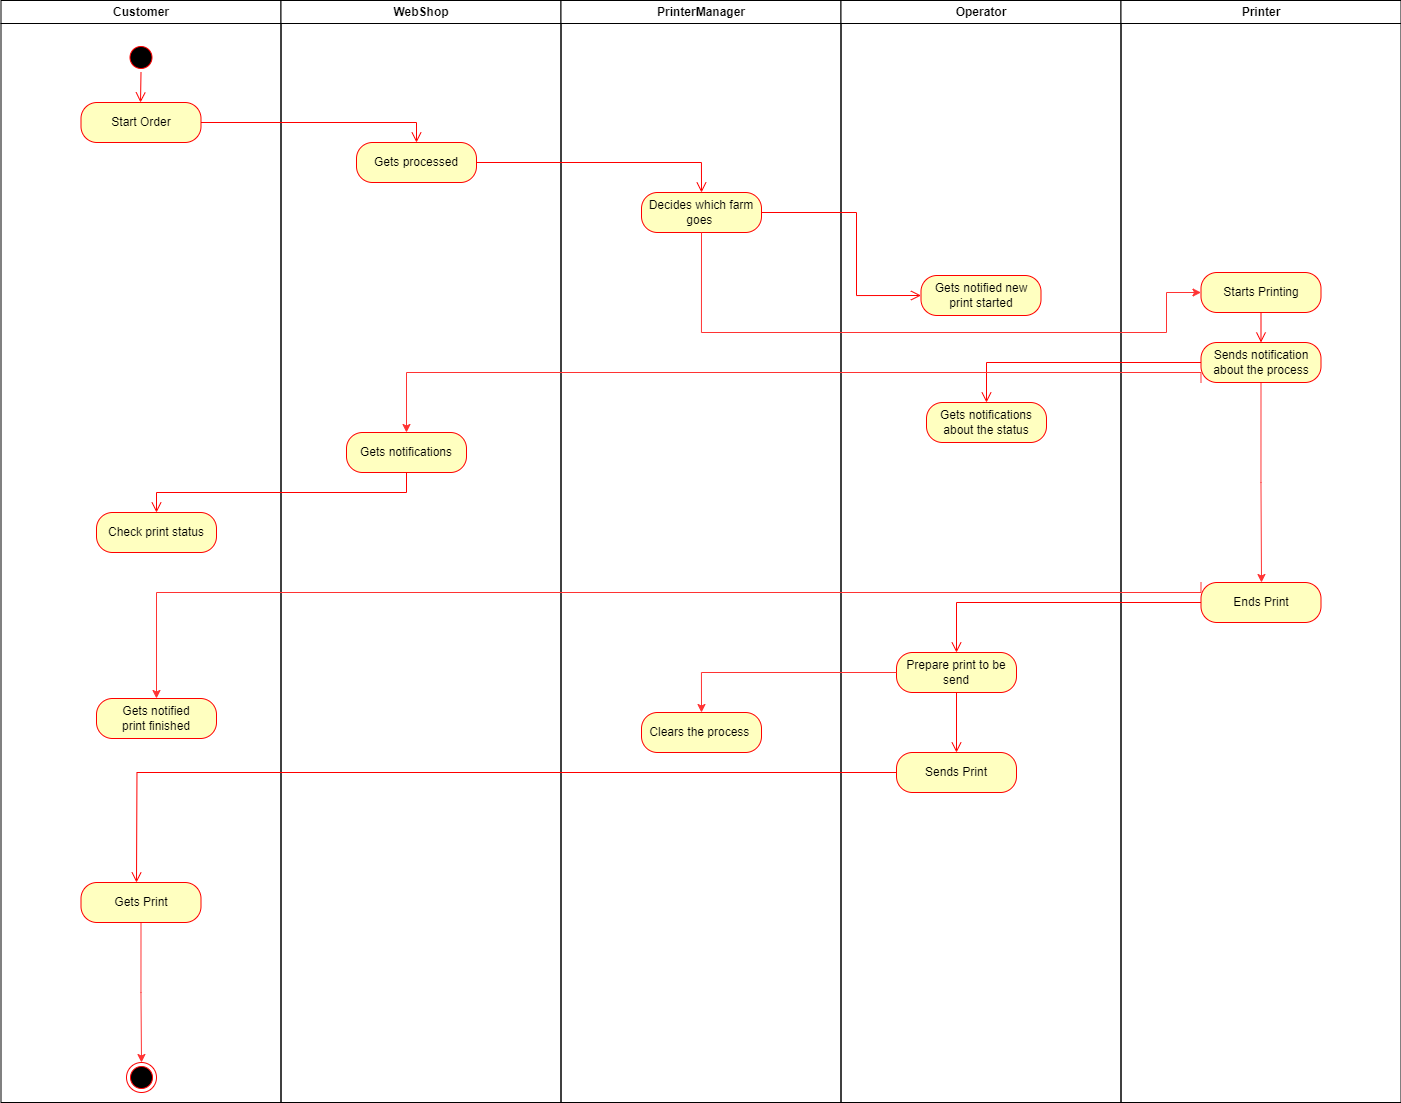

The diagram above was exported from draw.io. Its source (the exported page's mxGraphModel, read from the mxfile embedded in the PNG):
<mxGraphModel dx="914" dy="1048" grid="1" gridSize="10" guides="1" tooltips="1" connect="1" arrows="1" fold="1" page="1" pageScale="1" pageWidth="1169" pageHeight="826" background="none" math="0" shadow="0">
  <root>
    <mxCell id="0" />
    <mxCell id="1" parent="0" />
    <mxCell id="2" value="Customer" style="swimlane;whiteSpace=wrap" parent="1" vertex="1">
      <mxGeometry x="164.5" y="128" width="280" height="1102" as="geometry" />
    </mxCell>
    <mxCell id="v935x8OiyFoWB_VbWlXX-41" value="" style="ellipse;html=1;shape=startState;fillColor=#000000;strokeColor=#ff0000;" vertex="1" parent="2">
      <mxGeometry x="125" y="42" width="30" height="30" as="geometry" />
    </mxCell>
    <mxCell id="v935x8OiyFoWB_VbWlXX-42" value="" style="edgeStyle=orthogonalEdgeStyle;html=1;verticalAlign=bottom;endArrow=open;endSize=8;strokeColor=#ff0000;rounded=0;" edge="1" source="v935x8OiyFoWB_VbWlXX-41" parent="2">
      <mxGeometry relative="1" as="geometry">
        <mxPoint x="139.5" y="102" as="targetPoint" />
      </mxGeometry>
    </mxCell>
    <mxCell id="v935x8OiyFoWB_VbWlXX-43" value="Start Order" style="rounded=1;whiteSpace=wrap;html=1;arcSize=40;fontColor=#000000;fillColor=#ffffc0;strokeColor=#ff0000;" vertex="1" parent="2">
      <mxGeometry x="80" y="102" width="120" height="40" as="geometry" />
    </mxCell>
    <mxCell id="v935x8OiyFoWB_VbWlXX-69" value="Check print status" style="rounded=1;whiteSpace=wrap;html=1;arcSize=40;fontColor=#000000;fillColor=#ffffc0;strokeColor=#ff0000;" vertex="1" parent="2">
      <mxGeometry x="95.5" y="512" width="120" height="40" as="geometry" />
    </mxCell>
    <mxCell id="v935x8OiyFoWB_VbWlXX-78" value="Gets notified&lt;div&gt;print finished&lt;/div&gt;" style="rounded=1;whiteSpace=wrap;html=1;arcSize=40;fontColor=#000000;fillColor=#ffffc0;strokeColor=#ff0000;" vertex="1" parent="2">
      <mxGeometry x="95.5" y="698" width="120" height="40" as="geometry" />
    </mxCell>
    <mxCell id="v935x8OiyFoWB_VbWlXX-84" style="edgeStyle=orthogonalEdgeStyle;rounded=0;orthogonalLoop=1;jettySize=auto;html=1;exitX=0.5;exitY=1;exitDx=0;exitDy=0;entryX=0.5;entryY=0;entryDx=0;entryDy=0;strokeColor=#FF3333;" edge="1" parent="2" source="v935x8OiyFoWB_VbWlXX-81" target="v935x8OiyFoWB_VbWlXX-83">
      <mxGeometry relative="1" as="geometry" />
    </mxCell>
    <mxCell id="v935x8OiyFoWB_VbWlXX-81" value="Gets Print" style="rounded=1;whiteSpace=wrap;html=1;arcSize=40;fontColor=#000000;fillColor=#ffffc0;strokeColor=#ff0000;" vertex="1" parent="2">
      <mxGeometry x="80" y="882" width="120" height="40" as="geometry" />
    </mxCell>
    <mxCell id="v935x8OiyFoWB_VbWlXX-83" value="" style="ellipse;html=1;shape=endState;fillColor=#000000;strokeColor=#ff0000;" vertex="1" parent="2">
      <mxGeometry x="125.5" y="1062" width="30" height="30" as="geometry" />
    </mxCell>
    <mxCell id="3" value="WebShop" style="swimlane;whiteSpace=wrap;startSize=23;" parent="1" vertex="1">
      <mxGeometry x="444.5" y="128" width="280" height="1102" as="geometry" />
    </mxCell>
    <mxCell id="v935x8OiyFoWB_VbWlXX-50" value="Gets processed" style="rounded=1;whiteSpace=wrap;html=1;arcSize=40;fontColor=#000000;fillColor=#ffffc0;strokeColor=#ff0000;" vertex="1" parent="3">
      <mxGeometry x="75.5" y="142" width="120" height="40" as="geometry" />
    </mxCell>
    <mxCell id="v935x8OiyFoWB_VbWlXX-66" value="Gets notifications" style="rounded=1;whiteSpace=wrap;html=1;arcSize=40;fontColor=#000000;fillColor=#ffffc0;strokeColor=#ff0000;" vertex="1" parent="3">
      <mxGeometry x="65.5" y="432" width="120" height="40" as="geometry" />
    </mxCell>
    <mxCell id="4" value="PrinterManager" style="swimlane;whiteSpace=wrap;startSize=23;" parent="1" vertex="1">
      <mxGeometry x="724.5" y="128" width="280" height="1102" as="geometry" />
    </mxCell>
    <mxCell id="v935x8OiyFoWB_VbWlXX-52" value="Decides which farm goes&amp;nbsp;" style="rounded=1;whiteSpace=wrap;html=1;arcSize=40;fontColor=#000000;fillColor=#ffffc0;strokeColor=#ff0000;" vertex="1" parent="4">
      <mxGeometry x="80.5" y="192" width="120" height="40" as="geometry" />
    </mxCell>
    <mxCell id="v935x8OiyFoWB_VbWlXX-85" value="Clears the process&amp;nbsp;" style="rounded=1;whiteSpace=wrap;html=1;arcSize=40;fontColor=#000000;fillColor=#ffffc0;strokeColor=#ff0000;" vertex="1" parent="4">
      <mxGeometry x="80.5" y="712" width="120" height="40" as="geometry" />
    </mxCell>
    <mxCell id="v935x8OiyFoWB_VbWlXX-48" value="Operator" style="swimlane;whiteSpace=wrap" vertex="1" parent="1">
      <mxGeometry x="1004.5" y="128" width="280" height="1102" as="geometry" />
    </mxCell>
    <mxCell id="v935x8OiyFoWB_VbWlXX-54" value="Gets notified new print started" style="rounded=1;whiteSpace=wrap;html=1;arcSize=40;fontColor=#000000;fillColor=#ffffc0;strokeColor=#ff0000;" vertex="1" parent="v935x8OiyFoWB_VbWlXX-48">
      <mxGeometry x="80" y="275" width="120" height="40" as="geometry" />
    </mxCell>
    <mxCell id="v935x8OiyFoWB_VbWlXX-64" value="Gets notifications about the status" style="rounded=1;whiteSpace=wrap;html=1;arcSize=40;fontColor=#000000;fillColor=#ffffc0;strokeColor=#ff0000;" vertex="1" parent="v935x8OiyFoWB_VbWlXX-48">
      <mxGeometry x="85.5" y="402" width="120" height="40" as="geometry" />
    </mxCell>
    <mxCell id="v935x8OiyFoWB_VbWlXX-74" value="Prepare print to be send" style="rounded=1;whiteSpace=wrap;html=1;arcSize=40;fontColor=#000000;fillColor=#ffffc0;strokeColor=#ff0000;" vertex="1" parent="v935x8OiyFoWB_VbWlXX-48">
      <mxGeometry x="55.5" y="652" width="120" height="40" as="geometry" />
    </mxCell>
    <mxCell id="v935x8OiyFoWB_VbWlXX-75" value="" style="edgeStyle=orthogonalEdgeStyle;html=1;verticalAlign=bottom;endArrow=open;endSize=8;strokeColor=#ff0000;rounded=0;entryX=0.5;entryY=0;entryDx=0;entryDy=0;fillColor=#FF3333;" edge="1" source="v935x8OiyFoWB_VbWlXX-74" parent="v935x8OiyFoWB_VbWlXX-48" target="v935x8OiyFoWB_VbWlXX-76">
      <mxGeometry relative="1" as="geometry">
        <mxPoint x="115.5" y="752" as="targetPoint" />
      </mxGeometry>
    </mxCell>
    <mxCell id="v935x8OiyFoWB_VbWlXX-76" value="Sends Print" style="rounded=1;whiteSpace=wrap;html=1;arcSize=40;fontColor=#000000;fillColor=#ffffc0;strokeColor=#ff0000;" vertex="1" parent="v935x8OiyFoWB_VbWlXX-48">
      <mxGeometry x="55.5" y="752" width="120" height="40" as="geometry" />
    </mxCell>
    <mxCell id="v935x8OiyFoWB_VbWlXX-77" value="" style="edgeStyle=orthogonalEdgeStyle;html=1;verticalAlign=bottom;endArrow=open;endSize=8;strokeColor=#ff0000;rounded=0;" edge="1" source="v935x8OiyFoWB_VbWlXX-76" parent="v935x8OiyFoWB_VbWlXX-48">
      <mxGeometry relative="1" as="geometry">
        <mxPoint x="-704.5" y="882" as="targetPoint" />
      </mxGeometry>
    </mxCell>
    <mxCell id="v935x8OiyFoWB_VbWlXX-49" value="Printer" style="swimlane;whiteSpace=wrap" vertex="1" parent="1">
      <mxGeometry x="1284.5" y="128" width="280" height="1102" as="geometry" />
    </mxCell>
    <mxCell id="v935x8OiyFoWB_VbWlXX-58" value="Starts Printing" style="rounded=1;whiteSpace=wrap;html=1;arcSize=40;fontColor=#000000;fillColor=#ffffc0;strokeColor=#ff0000;" vertex="1" parent="v935x8OiyFoWB_VbWlXX-49">
      <mxGeometry x="80" y="272" width="120" height="40" as="geometry" />
    </mxCell>
    <mxCell id="v935x8OiyFoWB_VbWlXX-59" value="" style="edgeStyle=orthogonalEdgeStyle;html=1;verticalAlign=bottom;endArrow=open;endSize=8;strokeColor=#ff0000;rounded=0;entryX=0.5;entryY=0;entryDx=0;entryDy=0;" edge="1" source="v935x8OiyFoWB_VbWlXX-58" parent="v935x8OiyFoWB_VbWlXX-49" target="v935x8OiyFoWB_VbWlXX-62">
      <mxGeometry relative="1" as="geometry">
        <mxPoint x="135.5" y="372" as="targetPoint" />
      </mxGeometry>
    </mxCell>
    <mxCell id="v935x8OiyFoWB_VbWlXX-71" style="edgeStyle=orthogonalEdgeStyle;rounded=0;orthogonalLoop=1;jettySize=auto;html=1;exitX=0.5;exitY=1;exitDx=0;exitDy=0;fillColor=#FF3333;strokeColor=#FF3333;" edge="1" parent="v935x8OiyFoWB_VbWlXX-49" source="v935x8OiyFoWB_VbWlXX-62">
      <mxGeometry relative="1" as="geometry">
        <mxPoint x="140.5" y="582" as="targetPoint" />
      </mxGeometry>
    </mxCell>
    <mxCell id="v935x8OiyFoWB_VbWlXX-62" value="Sends notification about the process" style="rounded=1;whiteSpace=wrap;html=1;arcSize=40;fontColor=#000000;fillColor=#ffffc0;strokeColor=#ff0000;" vertex="1" parent="v935x8OiyFoWB_VbWlXX-49">
      <mxGeometry x="80" y="342" width="120" height="40" as="geometry" />
    </mxCell>
    <mxCell id="v935x8OiyFoWB_VbWlXX-72" value="Ends Print" style="rounded=1;whiteSpace=wrap;html=1;arcSize=40;fontColor=#000000;fillColor=#ffffc0;strokeColor=#ff0000;" vertex="1" parent="v935x8OiyFoWB_VbWlXX-49">
      <mxGeometry x="80" y="582" width="120" height="40" as="geometry" />
    </mxCell>
    <mxCell id="v935x8OiyFoWB_VbWlXX-44" value="" style="edgeStyle=orthogonalEdgeStyle;html=1;verticalAlign=bottom;endArrow=open;endSize=8;strokeColor=#ff0000;rounded=0;entryX=0.5;entryY=0;entryDx=0;entryDy=0;" edge="1" source="v935x8OiyFoWB_VbWlXX-43" parent="1" target="v935x8OiyFoWB_VbWlXX-50">
      <mxGeometry relative="1" as="geometry">
        <mxPoint x="304" y="310" as="targetPoint" />
      </mxGeometry>
    </mxCell>
    <mxCell id="v935x8OiyFoWB_VbWlXX-51" value="" style="edgeStyle=orthogonalEdgeStyle;html=1;verticalAlign=bottom;endArrow=open;endSize=8;strokeColor=#ff0000;rounded=0;entryX=0.5;entryY=0;entryDx=0;entryDy=0;" edge="1" source="v935x8OiyFoWB_VbWlXX-50" parent="1" target="v935x8OiyFoWB_VbWlXX-52">
      <mxGeometry relative="1" as="geometry">
        <mxPoint x="580" y="370" as="targetPoint" />
      </mxGeometry>
    </mxCell>
    <mxCell id="v935x8OiyFoWB_VbWlXX-53" value="" style="edgeStyle=orthogonalEdgeStyle;html=1;verticalAlign=bottom;endArrow=open;endSize=8;strokeColor=#ff0000;rounded=0;entryX=0;entryY=0.5;entryDx=0;entryDy=0;" edge="1" source="v935x8OiyFoWB_VbWlXX-52" parent="1" target="v935x8OiyFoWB_VbWlXX-54">
      <mxGeometry relative="1" as="geometry">
        <mxPoint x="865" y="420" as="targetPoint" />
        <Array as="points">
          <mxPoint x="1020" y="340" />
          <mxPoint x="1020" y="423" />
        </Array>
      </mxGeometry>
    </mxCell>
    <mxCell id="v935x8OiyFoWB_VbWlXX-61" style="edgeStyle=orthogonalEdgeStyle;rounded=0;orthogonalLoop=1;jettySize=auto;html=1;exitX=0.5;exitY=1;exitDx=0;exitDy=0;entryX=0;entryY=0.5;entryDx=0;entryDy=0;strokeColor=#FF3333;" edge="1" parent="1" source="v935x8OiyFoWB_VbWlXX-52" target="v935x8OiyFoWB_VbWlXX-58">
      <mxGeometry relative="1" as="geometry">
        <Array as="points">
          <mxPoint x="865" y="460" />
          <mxPoint x="1330" y="460" />
          <mxPoint x="1330" y="420" />
        </Array>
      </mxGeometry>
    </mxCell>
    <mxCell id="v935x8OiyFoWB_VbWlXX-63" value="" style="edgeStyle=orthogonalEdgeStyle;html=1;verticalAlign=bottom;endArrow=open;endSize=8;strokeColor=#ff0000;rounded=0;" edge="1" source="v935x8OiyFoWB_VbWlXX-62" parent="1" target="v935x8OiyFoWB_VbWlXX-64">
      <mxGeometry relative="1" as="geometry">
        <mxPoint x="1425" y="570" as="targetPoint" />
      </mxGeometry>
    </mxCell>
    <mxCell id="v935x8OiyFoWB_VbWlXX-67" style="edgeStyle=orthogonalEdgeStyle;rounded=0;orthogonalLoop=1;jettySize=auto;html=1;exitX=0;exitY=1;exitDx=0;exitDy=0;entryX=0.5;entryY=0;entryDx=0;entryDy=0;strokeColor=#FF3333;" edge="1" parent="1" source="v935x8OiyFoWB_VbWlXX-62" target="v935x8OiyFoWB_VbWlXX-66">
      <mxGeometry relative="1" as="geometry">
        <Array as="points">
          <mxPoint x="1365" y="500" />
          <mxPoint x="570" y="500" />
        </Array>
      </mxGeometry>
    </mxCell>
    <mxCell id="v935x8OiyFoWB_VbWlXX-70" value="" style="edgeStyle=orthogonalEdgeStyle;html=1;verticalAlign=bottom;endArrow=open;endSize=8;strokeColor=#ff0000;rounded=0;exitX=0.5;exitY=1;exitDx=0;exitDy=0;entryX=0.5;entryY=0;entryDx=0;entryDy=0;" edge="1" source="v935x8OiyFoWB_VbWlXX-66" parent="1" target="v935x8OiyFoWB_VbWlXX-69">
      <mxGeometry relative="1" as="geometry">
        <mxPoint x="330" y="630" as="targetPoint" />
      </mxGeometry>
    </mxCell>
    <mxCell id="v935x8OiyFoWB_VbWlXX-73" value="" style="edgeStyle=orthogonalEdgeStyle;html=1;verticalAlign=bottom;endArrow=open;endSize=8;strokeColor=#ff0000;rounded=0;entryX=0.5;entryY=0;entryDx=0;entryDy=0;" edge="1" source="v935x8OiyFoWB_VbWlXX-72" parent="1" target="v935x8OiyFoWB_VbWlXX-74">
      <mxGeometry relative="1" as="geometry">
        <mxPoint x="1120" y="770" as="targetPoint" />
      </mxGeometry>
    </mxCell>
    <mxCell id="v935x8OiyFoWB_VbWlXX-80" style="edgeStyle=orthogonalEdgeStyle;rounded=0;orthogonalLoop=1;jettySize=auto;html=1;exitX=0;exitY=0;exitDx=0;exitDy=0;strokeColor=#FF3333;" edge="1" parent="1" source="v935x8OiyFoWB_VbWlXX-72" target="v935x8OiyFoWB_VbWlXX-78">
      <mxGeometry relative="1" as="geometry">
        <Array as="points">
          <mxPoint x="1365" y="720" />
          <mxPoint x="320" y="720" />
        </Array>
      </mxGeometry>
    </mxCell>
    <mxCell id="v935x8OiyFoWB_VbWlXX-87" style="edgeStyle=orthogonalEdgeStyle;rounded=0;orthogonalLoop=1;jettySize=auto;html=1;exitX=0;exitY=0.5;exitDx=0;exitDy=0;entryX=0.5;entryY=0;entryDx=0;entryDy=0;fillColor=#FF3333;strokeColor=#FF3333;" edge="1" parent="1" source="v935x8OiyFoWB_VbWlXX-74" target="v935x8OiyFoWB_VbWlXX-85">
      <mxGeometry relative="1" as="geometry" />
    </mxCell>
  </root>
</mxGraphModel>